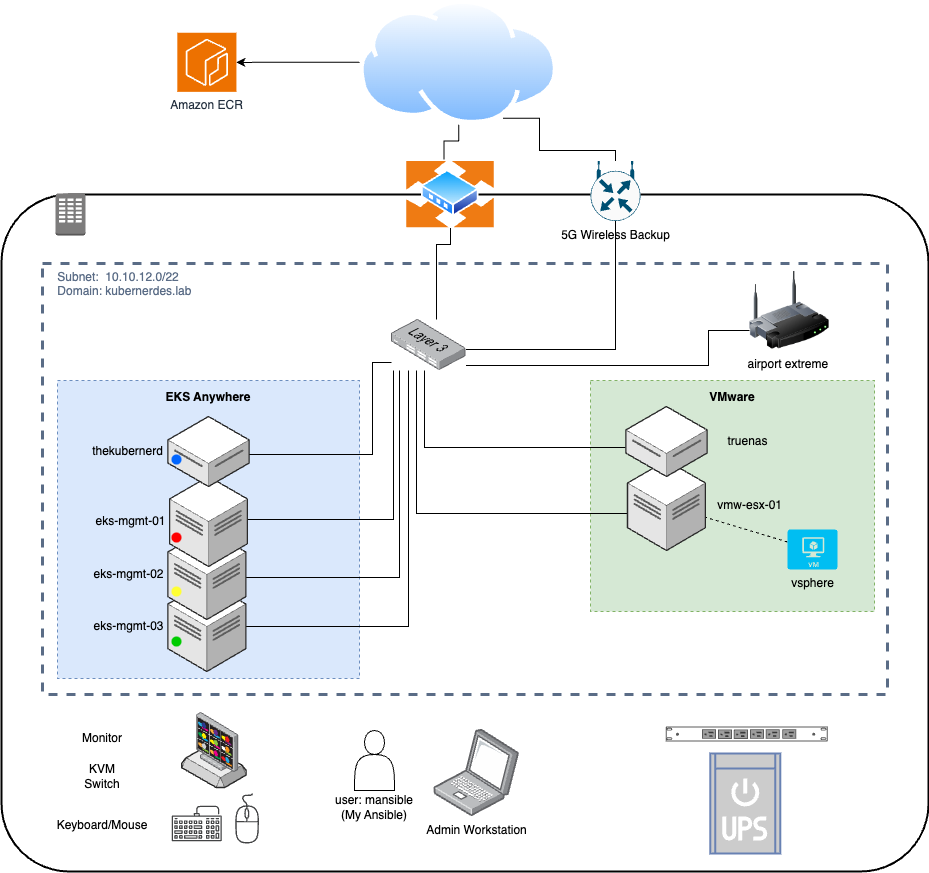

The diagram above was exported from draw.io. Its source (the exported page's mxGraphModel, read from the mxfile embedded in the PNG):
<mxGraphModel dx="1159" dy="797" grid="0" gridSize="10" guides="1" tooltips="1" connect="1" arrows="1" fold="1" page="1" pageScale="1" pageWidth="1169" pageHeight="827" math="0" shadow="0">
  <root>
    <mxCell id="0" />
    <mxCell id="1" parent="0" />
    <mxCell id="giLpwNqlkb6RfxS4_c0a-1" value="" style="rounded=1;arcSize=10;dashed=0;fillColor=none;gradientColor=none;strokeWidth=2;" parent="1" vertex="1">
      <mxGeometry x="195" y="248" width="927" height="677" as="geometry" />
    </mxCell>
    <mxCell id="giLpwNqlkb6RfxS4_c0a-27" value="&amp;nbsp; &amp;nbsp; Subnet:&amp;nbsp; 10.10.12.0/22&lt;br&gt;&amp;nbsp; &amp;nbsp; Domain: kubernerdes.lab" style="fillColor=none;strokeColor=#5A6C86;dashed=1;verticalAlign=top;fontStyle=0;fontColor=#5A6C86;whiteSpace=wrap;html=1;align=left;strokeWidth=3;" parent="1" vertex="1">
      <mxGeometry x="236" y="317" width="845" height="431" as="geometry" />
    </mxCell>
    <mxCell id="zZqlVJ54U7L3CnaIl7Do-32" value="&lt;b&gt;VMware&lt;/b&gt;" style="outlineConnect=0;html=1;whiteSpace=wrap;fontSize=12;fontStyle=0;strokeColor=#82b366;fillColor=#d5e8d4;verticalAlign=top;align=center;dashed=1;spacingTop=3;" parent="1" vertex="1">
      <mxGeometry x="784" y="434" width="284" height="231" as="geometry" />
    </mxCell>
    <mxCell id="zZqlVJ54U7L3CnaIl7Do-31" value="&lt;b&gt;EKS Anywhere&lt;/b&gt;" style="outlineConnect=0;html=1;whiteSpace=wrap;fontSize=12;fontStyle=0;strokeColor=#6c8ebf;fillColor=#dae8fc;verticalAlign=top;align=center;dashed=1;spacingTop=3;" parent="1" vertex="1">
      <mxGeometry x="251" y="434" width="302" height="298" as="geometry" />
    </mxCell>
    <mxCell id="zZqlVJ54U7L3CnaIl7Do-28" value="" style="verticalLabelPosition=bottom;html=1;verticalAlign=top;strokeWidth=1;align=center;outlineConnect=0;dashed=0;outlineConnect=0;shape=mxgraph.aws3d.ebs;fillColor=#ECECEC;strokeColor=#5E5E5E;aspect=fixed;" parent="1" vertex="1">
      <mxGeometry x="375.25" y="799" width="64.4" height="42" as="geometry" />
    </mxCell>
    <mxCell id="giLpwNqlkb6RfxS4_c0a-2" value="" style="dashed=0;html=1;shape=mxgraph.aws3.corporate_data_center;fillColor=#7D7C7C;gradientColor=none;dashed=0;" parent="1" vertex="1">
      <mxGeometry x="249" y="247" width="30" height="42" as="geometry" />
    </mxCell>
    <mxCell id="bdIBlkpDldWMxM4VtPXu-3" value="" style="edgeStyle=orthogonalEdgeStyle;rounded=0;orthogonalLoop=1;jettySize=auto;html=1;entryX=0.5;entryY=1;entryDx=0;entryDy=0;entryPerimeter=0;endArrow=none;endFill=0;" parent="1" source="giLpwNqlkb6RfxS4_c0a-21" target="bdIBlkpDldWMxM4VtPXu-1" edge="1">
      <mxGeometry relative="1" as="geometry">
        <mxPoint x="739.4" y="410.5" as="targetPoint" />
        <Array as="points">
          <mxPoint x="809" y="403" />
        </Array>
      </mxGeometry>
    </mxCell>
    <mxCell id="giLpwNqlkb6RfxS4_c0a-21" value="" style="image;points=[];aspect=fixed;html=1;align=center;shadow=0;dashed=0;image=img/lib/allied_telesis/switch/Switch_24_port_L3.svg;" parent="1" vertex="1">
      <mxGeometry x="585" y="373" width="74.4" height="51" as="geometry" />
    </mxCell>
    <mxCell id="giLpwNqlkb6RfxS4_c0a-32" value="" style="edgeStyle=orthogonalEdgeStyle;rounded=0;orthogonalLoop=1;jettySize=auto;html=1;" parent="1" source="giLpwNqlkb6RfxS4_c0a-26" target="giLpwNqlkb6RfxS4_c0a-29" edge="1">
      <mxGeometry relative="1" as="geometry" />
    </mxCell>
    <mxCell id="giLpwNqlkb6RfxS4_c0a-26" value="" style="image;aspect=fixed;perimeter=ellipsePerimeter;html=1;align=center;shadow=0;dashed=0;spacingTop=3;image=img/lib/active_directory/internet_cloud.svg;" parent="1" vertex="1">
      <mxGeometry x="553" y="53.3" width="198.41" height="125" as="geometry" />
    </mxCell>
    <mxCell id="giLpwNqlkb6RfxS4_c0a-31" value="" style="edgeStyle=orthogonalEdgeStyle;rounded=0;orthogonalLoop=1;jettySize=auto;html=1;endArrow=none;endFill=0;exitX=0.426;exitY=-0.022;exitDx=0;exitDy=0;exitPerimeter=0;" parent="1" source="n6KDSuUHy3L_TARxie_m-2" target="giLpwNqlkb6RfxS4_c0a-26" edge="1">
      <mxGeometry relative="1" as="geometry">
        <mxPoint x="670" y="226" as="sourcePoint" />
      </mxGeometry>
    </mxCell>
    <mxCell id="giLpwNqlkb6RfxS4_c0a-29" value="Amazon ECR" style="sketch=0;points=[[0,0,0],[0.25,0,0],[0.5,0,0],[0.75,0,0],[1,0,0],[0,1,0],[0.25,1,0],[0.5,1,0],[0.75,1,0],[1,1,0],[0,0.25,0],[0,0.5,0],[0,0.75,0],[1,0.25,0],[1,0.5,0],[1,0.75,0]];outlineConnect=0;fontColor=#232F3E;fillColor=#ED7100;strokeColor=#ffffff;dashed=0;verticalLabelPosition=bottom;verticalAlign=top;align=center;html=1;fontSize=12;fontStyle=0;aspect=fixed;shape=mxgraph.aws4.resourceIcon;resIcon=mxgraph.aws4.ecr;" parent="1" vertex="1">
      <mxGeometry x="370.82" y="86.25" width="59.1" height="59.1" as="geometry" />
    </mxCell>
    <mxCell id="giLpwNqlkb6RfxS4_c0a-30" value="Admin Workstation" style="image;points=[];aspect=fixed;html=1;align=center;shadow=0;dashed=0;image=img/lib/allied_telesis/computer_and_terminals/Laptop.svg;" parent="1" vertex="1">
      <mxGeometry x="627.32" y="783" width="85.77" height="87" as="geometry" />
    </mxCell>
    <mxCell id="EorF3O7ZFInKPDkzEAc7-24" style="edgeStyle=orthogonalEdgeStyle;rounded=0;orthogonalLoop=1;jettySize=auto;html=1;exitX=0;exitY=0.75;exitDx=0;exitDy=0;endArrow=none;endFill=0;" parent="1" source="n6KDSuUHy3L_TARxie_m-1" target="giLpwNqlkb6RfxS4_c0a-21" edge="1">
      <mxGeometry relative="1" as="geometry">
        <Array as="points">
          <mxPoint x="902" y="384" />
          <mxPoint x="902" y="419" />
        </Array>
      </mxGeometry>
    </mxCell>
    <mxCell id="n6KDSuUHy3L_TARxie_m-1" value="airport extreme&amp;nbsp;" style="image;html=1;image=img/lib/clip_art/networking/Wireless_Router_128x128.png" parent="1" vertex="1">
      <mxGeometry x="943" y="324" width="80" height="80" as="geometry" />
    </mxCell>
    <mxCell id="n6KDSuUHy3L_TARxie_m-4" style="edgeStyle=orthogonalEdgeStyle;rounded=0;orthogonalLoop=1;jettySize=auto;html=1;exitX=0.5;exitY=1;exitDx=0;exitDy=0;endArrow=none;endFill=0;" parent="1" source="n6KDSuUHy3L_TARxie_m-2" target="giLpwNqlkb6RfxS4_c0a-21" edge="1">
      <mxGeometry relative="1" as="geometry">
        <Array as="points">
          <mxPoint x="644" y="298" />
          <mxPoint x="630" y="298" />
        </Array>
      </mxGeometry>
    </mxCell>
    <mxCell id="n6KDSuUHy3L_TARxie_m-2" value="" style="image;aspect=fixed;perimeter=ellipsePerimeter;html=1;align=center;shadow=0;dashed=0;spacingTop=3;image=img/lib/active_directory/router.svg;" parent="1" vertex="1">
      <mxGeometry x="600" y="214.5" width="88.16" height="67" as="geometry" />
    </mxCell>
    <mxCell id="zZqlVJ54U7L3CnaIl7Do-14" value="" style="edgeStyle=orthogonalEdgeStyle;rounded=0;orthogonalLoop=1;jettySize=auto;html=1;endArrow=none;endFill=0;" parent="1" source="zZqlVJ54U7L3CnaIl7Do-1" target="giLpwNqlkb6RfxS4_c0a-21" edge="1">
      <mxGeometry relative="1" as="geometry">
        <Array as="points">
          <mxPoint x="618" y="501" />
        </Array>
        <mxPoint x="584" y="474" as="targetPoint" />
      </mxGeometry>
    </mxCell>
    <mxCell id="zZqlVJ54U7L3CnaIl7Do-4" value="" style="rounded=0;orthogonalLoop=1;jettySize=auto;html=1;endArrow=none;endFill=0;dashed=1;" parent="1" source="zZqlVJ54U7L3CnaIl7Do-2" target="zZqlVJ54U7L3CnaIl7Do-3" edge="1">
      <mxGeometry relative="1" as="geometry" />
    </mxCell>
    <mxCell id="zZqlVJ54U7L3CnaIl7Do-2" value="vsphere" style="verticalLabelPosition=bottom;html=1;verticalAlign=top;align=center;strokeColor=none;fillColor=#00BEF2;shape=mxgraph.azure.virtual_machine;" parent="1" vertex="1">
      <mxGeometry x="981" y="583" width="50" height="40" as="geometry" />
    </mxCell>
    <mxCell id="zZqlVJ54U7L3CnaIl7Do-8" value="" style="edgeStyle=orthogonalEdgeStyle;rounded=0;orthogonalLoop=1;jettySize=auto;html=1;endArrow=none;endFill=0;" parent="1" source="zZqlVJ54U7L3CnaIl7Do-3" target="giLpwNqlkb6RfxS4_c0a-21" edge="1">
      <mxGeometry relative="1" as="geometry">
        <mxPoint x="594.2" y="474" as="targetPoint" />
        <Array as="points">
          <mxPoint x="610" y="567" />
        </Array>
      </mxGeometry>
    </mxCell>
    <mxCell id="zZqlVJ54U7L3CnaIl7Do-3" value="vmw-esx-01" style="verticalLabelPosition=middle;html=1;verticalAlign=middle;strokeWidth=1;align=right;outlineConnect=0;dashed=0;outlineConnect=0;shape=mxgraph.aws3d.dataCenter;strokeColor=#5E5E5E;aspect=fixed;horizontal=1;labelPosition=right;" parent="1" vertex="1">
      <mxGeometry x="821" y="514" width="77.96" height="90" as="geometry" />
    </mxCell>
    <mxCell id="zZqlVJ54U7L3CnaIl7Do-15" value="" style="sketch=0;pointerEvents=1;shadow=0;dashed=0;html=1;strokeColor=none;fillColor=#434445;aspect=fixed;labelPosition=center;verticalLabelPosition=bottom;verticalAlign=top;align=center;outlineConnect=0;shape=mxgraph.vvd.keyboard;" parent="1" vertex="1">
      <mxGeometry x="365.25" y="859.25" width="50" height="35.5" as="geometry" />
    </mxCell>
    <mxCell id="zZqlVJ54U7L3CnaIl7Do-16" value="" style="image;points=[];aspect=fixed;html=1;align=center;shadow=0;dashed=0;image=img/lib/allied_telesis/security/DVS_Surveillance_Monitor.svg;" parent="1" vertex="1">
      <mxGeometry x="390.25" y="766" width="42" height="60" as="geometry" />
    </mxCell>
    <mxCell id="zZqlVJ54U7L3CnaIl7Do-17" value="" style="sketch=0;pointerEvents=1;shadow=0;dashed=0;html=1;strokeColor=none;fillColor=#434445;aspect=fixed;labelPosition=center;verticalLabelPosition=bottom;verticalAlign=top;align=center;outlineConnect=0;shape=mxgraph.vvd.mouse;" parent="1" vertex="1">
      <mxGeometry x="428.25" y="847" width="24.5" height="50" as="geometry" />
    </mxCell>
    <mxCell id="zZqlVJ54U7L3CnaIl7Do-29" value="KVM Switch" style="text;html=1;align=center;verticalAlign=middle;whiteSpace=wrap;rounded=0;" parent="1" vertex="1">
      <mxGeometry x="265.75" y="815" width="60" height="30" as="geometry" />
    </mxCell>
    <mxCell id="bdIBlkpDldWMxM4VtPXu-2" value="" style="edgeStyle=orthogonalEdgeStyle;rounded=0;orthogonalLoop=1;jettySize=auto;html=1;entryX=0.75;entryY=1;entryDx=0;entryDy=0;endArrow=none;endFill=0;" parent="1" source="bdIBlkpDldWMxM4VtPXu-1" target="giLpwNqlkb6RfxS4_c0a-26" edge="1">
      <mxGeometry relative="1" as="geometry">
        <mxPoint x="874" y="149" as="targetPoint" />
        <Array as="points">
          <mxPoint x="809" y="204" />
          <mxPoint x="733" y="204" />
        </Array>
      </mxGeometry>
    </mxCell>
    <mxCell id="bdIBlkpDldWMxM4VtPXu-1" value="5G Wireless Backup" style="sketch=0;points=[[0.5,0,0],[1,0.5,0],[0.5,1,0],[0,0.5,0],[0.145,0.145,0],[0.8555,0.145,0],[0.855,0.8555,0],[0.145,0.855,0]];verticalLabelPosition=bottom;html=1;verticalAlign=top;aspect=fixed;align=center;pointerEvents=1;shape=mxgraph.cisco19.rect;prIcon=wireless_router;fillColor=#FAFAFA;strokeColor=#005073;" parent="1" vertex="1">
      <mxGeometry x="784" y="214.5" width="50" height="60" as="geometry" />
    </mxCell>
    <mxCell id="EorF3O7ZFInKPDkzEAc7-2" value="" style="strokeColor=#666666;html=1;labelPosition=right;align=left;spacingLeft=15;shadow=0;dashed=0;outlineConnect=0;shape=mxgraph.rack.dell.power_strip;" parent="1" vertex="1">
      <mxGeometry x="859.2" y="780" width="162" height="15" as="geometry" />
    </mxCell>
    <mxCell id="EorF3O7ZFInKPDkzEAc7-3" value="Monitor" style="text;html=1;align=center;verticalAlign=middle;whiteSpace=wrap;rounded=0;" parent="1" vertex="1">
      <mxGeometry x="265.75" y="777" width="60" height="30" as="geometry" />
    </mxCell>
    <mxCell id="EorF3O7ZFInKPDkzEAc7-4" value="Keyboard/Mouse&lt;div&gt;&lt;br&gt;&lt;/div&gt;" style="text;html=1;align=center;verticalAlign=middle;whiteSpace=wrap;rounded=0;" parent="1" vertex="1">
      <mxGeometry x="246" y="871" width="99.5" height="30" as="geometry" />
    </mxCell>
    <mxCell id="EorF3O7ZFInKPDkzEAc7-6" value="" style="fontColor=#0066CC;verticalAlign=top;verticalLabelPosition=bottom;labelPosition=center;align=center;html=1;outlineConnect=0;fillColor=#CCCCCC;strokeColor=#6881B3;gradientColor=none;gradientDirection=north;strokeWidth=2;shape=mxgraph.networks.ups_small;" parent="1" vertex="1">
      <mxGeometry x="903.7900000000001" y="807" width="70" height="100" as="geometry" />
    </mxCell>
    <mxCell id="zZqlVJ54U7L3CnaIl7Do-1" value="truenas" style="verticalLabelPosition=middle;html=1;verticalAlign=middle;strokeWidth=1;align=center;outlineConnect=0;dashed=0;outlineConnect=0;shape=mxgraph.aws3d.dataServer;strokeColor=#5E5E5E;aspect=fixed;horizontal=1;labelPosition=right;" parent="1" vertex="1">
      <mxGeometry x="819.36" y="460" width="81.23" height="70" as="geometry" />
    </mxCell>
    <mxCell id="EorF3O7ZFInKPDkzEAc7-22" value="" style="edgeStyle=orthogonalEdgeStyle;rounded=0;orthogonalLoop=1;jettySize=auto;html=1;endArrow=none;endFill=0;" parent="1" source="EorF3O7ZFInKPDkzEAc7-18" target="giLpwNqlkb6RfxS4_c0a-21" edge="1">
      <mxGeometry relative="1" as="geometry">
        <mxPoint x="517.3499999999999" y="693" as="targetPoint" />
        <Array as="points">
          <mxPoint x="602" y="680" />
        </Array>
      </mxGeometry>
    </mxCell>
    <mxCell id="EorF3O7ZFInKPDkzEAc7-18" value="eks-mgmt-03" style="verticalLabelPosition=middle;html=1;verticalAlign=middle;strokeWidth=1;align=center;outlineConnect=0;dashed=0;outlineConnect=0;shape=mxgraph.aws3d.dataCenter;strokeColor=#5E5E5E;aspect=fixed;horizontal=1;labelPosition=left;" parent="1" vertex="1">
      <mxGeometry x="361.39" y="635" width="77.96" height="90" as="geometry" />
    </mxCell>
    <mxCell id="EorF3O7ZFInKPDkzEAc7-23" value="" style="edgeStyle=orthogonalEdgeStyle;rounded=0;orthogonalLoop=1;jettySize=auto;html=1;endArrow=none;endFill=0;" parent="1" source="EorF3O7ZFInKPDkzEAc7-17" target="giLpwNqlkb6RfxS4_c0a-21" edge="1">
      <mxGeometry relative="1" as="geometry">
        <mxPoint x="597" y="405" as="targetPoint" />
        <Array as="points">
          <mxPoint x="593" y="631" />
        </Array>
      </mxGeometry>
    </mxCell>
    <mxCell id="EorF3O7ZFInKPDkzEAc7-17" value="eks-mgmt-02" style="verticalLabelPosition=middle;html=1;verticalAlign=middle;strokeWidth=1;align=center;outlineConnect=0;dashed=0;outlineConnect=0;shape=mxgraph.aws3d.dataCenter;strokeColor=#5E5E5E;aspect=fixed;horizontal=1;labelPosition=left;" parent="1" vertex="1">
      <mxGeometry x="361.39" y="583" width="77.96" height="90" as="geometry" />
    </mxCell>
    <mxCell id="EorF3O7ZFInKPDkzEAc7-21" value="" style="edgeStyle=orthogonalEdgeStyle;rounded=0;orthogonalLoop=1;jettySize=auto;html=1;endArrow=none;endFill=0;" parent="1" source="EorF3O7ZFInKPDkzEAc7-14" target="giLpwNqlkb6RfxS4_c0a-21" edge="1">
      <mxGeometry relative="1" as="geometry">
        <mxPoint x="518.98" y="588" as="targetPoint" />
        <Array as="points">
          <mxPoint x="587" y="573" />
        </Array>
      </mxGeometry>
    </mxCell>
    <mxCell id="EorF3O7ZFInKPDkzEAc7-14" value="eks-mgmt-01" style="verticalLabelPosition=middle;html=1;verticalAlign=middle;strokeWidth=1;align=center;outlineConnect=0;dashed=0;outlineConnect=0;shape=mxgraph.aws3d.dataCenter;strokeColor=#5E5E5E;aspect=fixed;horizontal=1;labelPosition=left;" parent="1" vertex="1">
      <mxGeometry x="363.02" y="530" width="77.96" height="90" as="geometry" />
    </mxCell>
    <mxCell id="EorF3O7ZFInKPDkzEAc7-20" value="" style="edgeStyle=orthogonalEdgeStyle;rounded=0;orthogonalLoop=1;jettySize=auto;html=1;entryX=0;entryY=0.843;entryDx=0;entryDy=0;entryPerimeter=0;endArrow=none;endFill=0;" parent="1" source="giLpwNqlkb6RfxS4_c0a-9" target="giLpwNqlkb6RfxS4_c0a-21" edge="1">
      <mxGeometry relative="1" as="geometry">
        <mxPoint x="520.62" y="545" as="targetPoint" />
        <Array as="points">
          <mxPoint x="566" y="508" />
          <mxPoint x="566" y="416" />
        </Array>
      </mxGeometry>
    </mxCell>
    <mxCell id="giLpwNqlkb6RfxS4_c0a-9" value="thekubernerd" style="verticalLabelPosition=middle;html=1;verticalAlign=middle;strokeWidth=1;align=center;outlineConnect=0;dashed=0;outlineConnect=0;shape=mxgraph.aws3d.dataServer;strokeColor=#5E5E5E;aspect=fixed;labelPosition=left;" parent="1" vertex="1">
      <mxGeometry x="361.39" y="470" width="81.23" height="70" as="geometry" />
    </mxCell>
    <mxCell id="EorF3O7ZFInKPDkzEAc7-27" value="" style="shape=ellipse;fillColor=#00CC00;strokeColor=none;html=1;sketch=0;direction=south;" parent="1" vertex="1">
      <mxGeometry x="365" y="690" width="10" height="10" as="geometry" />
    </mxCell>
    <mxCell id="EorF3O7ZFInKPDkzEAc7-28" value="" style="shape=ellipse;fillColor=#FFFF33;strokeColor=none;html=1;sketch=0;" parent="1" vertex="1">
      <mxGeometry x="365" y="640" width="10" height="10" as="geometry" />
    </mxCell>
    <mxCell id="EorF3O7ZFInKPDkzEAc7-31" value="" style="shape=ellipse;fillColor=#FF0000;strokeColor=none;html=1;sketch=0;" parent="1" vertex="1">
      <mxGeometry x="365" y="586" width="10" height="10" as="geometry" />
    </mxCell>
    <mxCell id="EorF3O7ZFInKPDkzEAc7-32" value="" style="shape=ellipse;fillColor=#0065FF;strokeColor=none;html=1;sketch=0;" parent="1" vertex="1">
      <mxGeometry x="365" y="508" width="10" height="10" as="geometry" />
    </mxCell>
    <mxCell id="PSCPDOY8fNSchIrvInZT-1" style="edgeStyle=orthogonalEdgeStyle;rounded=0;orthogonalLoop=1;jettySize=auto;html=1;exitX=0.5;exitY=1;exitDx=0;exitDy=0;" parent="1" source="zZqlVJ54U7L3CnaIl7Do-31" target="zZqlVJ54U7L3CnaIl7Do-31" edge="1">
      <mxGeometry relative="1" as="geometry" />
    </mxCell>
    <mxCell id="AER7El__-jBt-qoN5j7D-3" value="" style="shape=actor;whiteSpace=wrap;html=1;" vertex="1" parent="1">
      <mxGeometry x="548" y="784" width="40" height="60" as="geometry" />
    </mxCell>
    <mxCell id="AER7El__-jBt-qoN5j7D-4" value="user: mansible&lt;br&gt;(My Ansible)" style="text;html=1;align=center;verticalAlign=middle;whiteSpace=wrap;rounded=0;" vertex="1" parent="1">
      <mxGeometry x="527" y="846" width="82" height="30" as="geometry" />
    </mxCell>
  </root>
</mxGraphModel>